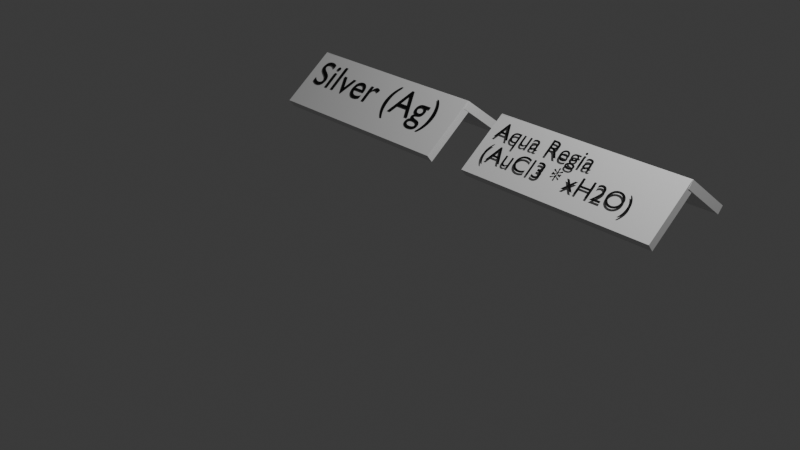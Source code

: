 # Source: Names_ig.blend  (saved by Blender 4.5.90; exported with 4.5.12 LTS)
import bpy
from mathutils import Matrix  # noqa: F401  (used for matrix-valued properties, if any)

bpy.ops.wm.read_factory_settings(use_empty=True)
scene = bpy.context.scene
scene.name = 'Scene'

# ---- collections
col_collection = bpy.data.collections.new('Collection'); scene.collection.children.link(col_collection)

# ---- materials (node trees are filled in below, after node groups)
mat_material = bpy.data.materials.new('Material')
mat_material.alpha_threshold = 0.0
mat_material.roughness = 0.5
mat_material.line_color = (0.0, 0.0, 0.0, 1.0)
mat_material_001 = bpy.data.materials.new('Material.001')
mat_material_001.alpha_threshold = 0.0
mat_material_001.roughness = 0.5
mat_material_001.line_color = (0.0, 0.0, 0.0, 1.0)
mat_material_002 = bpy.data.materials.new('Material.002')
mat_material_003 = bpy.data.materials.new('Material.003')
mat_material_004 = bpy.data.materials.new('Material.004')
mat_material_004.alpha_threshold = 0.0
mat_material_004.roughness = 0.5
mat_material_004.line_color = (0.0, 0.0, 0.0, 1.0)
mat_material_005 = bpy.data.materials.new('Material.005')
mat_material_005.alpha_threshold = 0.0
mat_material_005.roughness = 0.5
mat_material_005.line_color = (0.0, 0.0, 0.0, 1.0)

# ---- material node trees
mat_material.use_nodes = True; mat_material.node_tree.nodes.clear()
_N = mat_material.node_tree.nodes; _L = mat_material.node_tree.links
n0 = _N.new('ShaderNodeOutputMaterial'); n0.name = 'Material Output'; n0.location = (200, 100)
n1 = _N.new('ShaderNodeBsdfPrincipled'); n1.name = 'Principled BSDF'; n1.location = (-200, 100)
n1.inputs[3].default_value = 1.45
_L.new(n1.outputs[0], n0.inputs[0])
n0.is_active_output = True
mat_material_001.use_nodes = True; mat_material_001.node_tree.nodes.clear()
_N = mat_material_001.node_tree.nodes; _L = mat_material_001.node_tree.links
n0 = _N.new('ShaderNodeOutputMaterial'); n0.name = 'Material Output'; n0.location = (200, 100)
n1 = _N.new('ShaderNodeBsdfPrincipled'); n1.name = 'Principled BSDF'; n1.location = (-200, 100)
n1.inputs[3].default_value = 1.45
_L.new(n1.outputs[0], n0.inputs[0])
n0.is_active_output = True
mat_material_002.use_nodes = True; mat_material_002.node_tree.nodes.clear()
_N = mat_material_002.node_tree.nodes; _L = mat_material_002.node_tree.links
n0 = _N.new('ShaderNodeBsdfPrincipled'); n0.name = 'Principled BSDF'; n0.location = (-200, 100)
n0.inputs[0].default_value = (0.0, 0.0, 0.0, 1.0)
n1 = _N.new('ShaderNodeOutputMaterial'); n1.name = 'Material Output'; n1.location = (200, 100)
_L.new(n0.outputs[0], n1.inputs[0])
n1.is_active_output = True
mat_material_003.use_nodes = True; mat_material_003.node_tree.nodes.clear()
_N = mat_material_003.node_tree.nodes; _L = mat_material_003.node_tree.links
n0 = _N.new('ShaderNodeBsdfPrincipled'); n0.name = 'Principled BSDF'; n0.location = (-200, 100)
n0.inputs[0].default_value = (0.0, 0.0, 0.0, 1.0)
n1 = _N.new('ShaderNodeOutputMaterial'); n1.name = 'Material Output'; n1.location = (200, 100)
_L.new(n0.outputs[0], n1.inputs[0])
n1.is_active_output = True
mat_material_004.use_nodes = True; mat_material_004.node_tree.nodes.clear()
_N = mat_material_004.node_tree.nodes; _L = mat_material_004.node_tree.links
n0 = _N.new('ShaderNodeOutputMaterial'); n0.name = 'Material Output'; n0.location = (200, 100)
n1 = _N.new('ShaderNodeBsdfPrincipled'); n1.name = 'Principled BSDF'; n1.location = (-200, 100)
n1.inputs[3].default_value = 1.45
_L.new(n1.outputs[0], n0.inputs[0])
n0.is_active_output = True
mat_material_005.use_nodes = True; mat_material_005.node_tree.nodes.clear()
_N = mat_material_005.node_tree.nodes; _L = mat_material_005.node_tree.links
n0 = _N.new('ShaderNodeOutputMaterial'); n0.name = 'Material Output'; n0.location = (200, 100)
n1 = _N.new('ShaderNodeBsdfPrincipled'); n1.name = 'Principled BSDF'; n1.location = (-200, 100)
n1.inputs[3].default_value = 1.45
_L.new(n1.outputs[0], n0.inputs[0])
n0.is_active_output = True

# ---- world
world_world = bpy.data.worlds.new('World'); scene.world = world_world
world_world.use_nodes = True; world_world.node_tree.nodes.clear()
_N = world_world.node_tree.nodes; _L = world_world.node_tree.links
n0 = _N.new('ShaderNodeOutputWorld'); n0.name = 'World Output'; n0.location = (200, 100)
n1 = _N.new('ShaderNodeBackground'); n1.name = 'Background'; n1.location = (-200, 100)
n1.inputs[0].default_value = (0.05088, 0.05088, 0.05088, 1.0)
_L.new(n1.outputs[0], n0.inputs[0])
n0.is_active_output = True
world_world.color = (0.05088, 0.05088, 0.05088)
world_world.sun_shadow_jitter_overblur = 0.0

# ---- cameras
cam_camera = bpy.data.cameras.new('Camera')
cam_camera.clip_end = 100.0
cam_camera.ortho_scale = 7.314

# ---- lights
light_light = bpy.data.lights.new('Light', 'POINT')
light_light.energy = 1000.0
light_light.shadow_soft_size = 0.1

# ---- meshes
me_cube = bpy.data.meshes.new('Cube')
me_cube.from_pydata([(1.0, -0.9054, 1.0), (1.0, -0.9054, 0.3514), (1.0, -1.0, 1.0), (1.0, -1.0, 0.3514), (-1.0, -0.9054, 1.0), (-1.0, -0.9054, 0.3514), (-1.0, -1.0, 1.0), (-1.0, -1.0, 0.3514)], [], [(0, 4, 6, 2), (3, 2, 6, 7), (7, 6, 4, 5), (5, 1, 3, 7), (1, 0, 2, 3), (5, 4, 0, 1)])
_uv = me_cube.uv_layers.new(name='UVMap')
_uv.uv.foreach_set('vector', [0.625, 0.5, 0.875, 0.5, 0.875, 0.75, 0.625, 0.75, 0.375, 0.75, 0.625, 0.75, 0.625, 1.0, 0.375, 1.0, 0.375, 0.0, 0.625, 0.0, 0.625, 0.25, 0.375, 0.25, 0.125, 0.5, 0.375, 0.5, 0.375, 0.75, 0.125, 0.75, 0.375, 0.5, 0.625, 0.5, 0.625, 0.75, 0.375, 0.75, 0.375, 0.25, 0.625, 0.25, 0.625, 0.5, 0.375, 0.5])
me_cube.materials.append(mat_material)
me_cube.use_mirror_vertex_groups = False
me_cube.update()
me_cube_001 = bpy.data.meshes.new('Cube.001')
me_cube_001.from_pydata([(1.0, -0.9054, 1.0), (1.0, -0.9054, 0.3514), (1.0, -0.9902, 0.9925), (1.0, -0.9902, 0.3439), (-1.0, -0.9054, 1.0), (-1.0, -0.9054, 0.3514), (-1.0, -0.9902, 0.9925), (-1.0, -0.9902, 0.3439)], [], [(0, 4, 6, 2), (3, 2, 6, 7), (7, 6, 4, 5), (5, 1, 3, 7), (1, 0, 2, 3), (5, 4, 0, 1)])
_uv = me_cube_001.uv_layers.new(name='UVMap')
_uv.uv.foreach_set('vector', [0.625, 0.5, 0.875, 0.5, 0.875, 0.75, 0.625, 0.75, 0.375, 0.75, 0.625, 0.75, 0.625, 1.0, 0.375, 1.0, 0.375, 0.0, 0.625, 0.0, 0.625, 0.25, 0.375, 0.25, 0.125, 0.5, 0.375, 0.5, 0.375, 0.75, 0.125, 0.75, 0.375, 0.5, 0.625, 0.5, 0.625, 0.75, 0.375, 0.75, 0.375, 0.25, 0.625, 0.25, 0.625, 0.5, 0.375, 0.5])
me_cube_001.materials.append(mat_material_001)
me_cube_001.use_mirror_vertex_groups = False
me_cube_001.update()
me_cube_002 = bpy.data.meshes.new('Cube.002')
me_cube_002.from_pydata([(1.0, -0.9054, 1.0), (1.0, -0.9054, 0.3514), (1.0, -0.9902, 0.9925), (1.0, -0.9902, 0.3439), (-1.0, -0.9054, 1.0), (-1.0, -0.9054, 0.3514), (-1.0, -0.9902, 0.9925), (-1.0, -0.9902, 0.3439)], [], [(0, 4, 6, 2), (3, 2, 6, 7), (7, 6, 4, 5), (5, 1, 3, 7), (1, 0, 2, 3), (5, 4, 0, 1)])
_uv = me_cube_002.uv_layers.new(name='UVMap')
_uv.uv.foreach_set('vector', [0.625, 0.5, 0.875, 0.5, 0.875, 0.75, 0.625, 0.75, 0.375, 0.75, 0.625, 0.75, 0.625, 1.0, 0.375, 1.0, 0.375, 0.0, 0.625, 0.0, 0.625, 0.25, 0.375, 0.25, 0.125, 0.5, 0.375, 0.5, 0.375, 0.75, 0.125, 0.75, 0.375, 0.5, 0.625, 0.5, 0.625, 0.75, 0.375, 0.75, 0.375, 0.25, 0.625, 0.25, 0.625, 0.5, 0.375, 0.5])
me_cube_002.materials.append(mat_material_004)
me_cube_002.use_mirror_vertex_groups = False
me_cube_002.update()
me_cube_003 = bpy.data.meshes.new('Cube.003')
me_cube_003.from_pydata([(1.0, -0.9054, 1.0), (1.0, -0.9054, 0.3514), (1.0, -1.0, 1.0), (1.0, -1.0, 0.3514), (-1.0, -0.9054, 1.0), (-1.0, -0.9054, 0.3514), (-1.0, -1.0, 1.0), (-1.0, -1.0, 0.3514)], [], [(0, 4, 6, 2), (3, 2, 6, 7), (7, 6, 4, 5), (5, 1, 3, 7), (1, 0, 2, 3), (5, 4, 0, 1)])
_uv = me_cube_003.uv_layers.new(name='UVMap')
_uv.uv.foreach_set('vector', [0.625, 0.5, 0.875, 0.5, 0.875, 0.75, 0.625, 0.75, 0.375, 0.75, 0.625, 0.75, 0.625, 1.0, 0.375, 1.0, 0.375, 0.0, 0.625, 0.0, 0.625, 0.25, 0.375, 0.25, 0.125, 0.5, 0.375, 0.5, 0.375, 0.75, 0.125, 0.75, 0.375, 0.5, 0.625, 0.5, 0.625, 0.75, 0.375, 0.75, 0.375, 0.25, 0.625, 0.25, 0.625, 0.5, 0.375, 0.5])
me_cube_003.materials.append(mat_material_005)
me_cube_003.use_mirror_vertex_groups = False
me_cube_003.update()

# ---- curves / text
txt_text = bpy.data.curves.new('Text', 'FONT')
txt_text.dimensions = '2D'
txt_text.body = 'Silver (Ag)'
txt_text.materials.append(mat_material_002)
txt_text_001 = bpy.data.curves.new('Text.001', 'FONT')
txt_text_001.dimensions = '2D'
txt_text_001.body = 'Aqua Regia \n(AuCl3 * xH2O)'
txt_text_001.materials.append(mat_material_003)

# ---- objects
ob_cube = bpy.data.objects.new('Cube', me_cube)
ob_light = bpy.data.objects.new('Light', light_light)
ob_camera = bpy.data.objects.new('Camera', cam_camera)
ob_cube_001 = bpy.data.objects.new('Cube.001', me_cube_001)
ob_text = bpy.data.objects.new('Text', txt_text)
ob_text_001 = bpy.data.objects.new('Text.001', txt_text_001)
ob_cube_002 = bpy.data.objects.new('Cube.002', me_cube_002)
ob_cube_003 = bpy.data.objects.new('Cube.003', me_cube_003)

# ---- transforms, parenting, visibility, modifiers, constraints
ob_cube.location = (-0.1947, -0.08132, 0.04777)
ob_cube.rotation_euler = (-0.9182, -0.0, 0.0)
ob_cube.lock_rotations_4d = False
ob_cube.empty_display_type = 'ARROWS'
ob_cube.lineart.crease_threshold = 0.0
ob_light.location = (4.076, 1.005, 5.904)
ob_light.rotation_euler = (0.6503, 0.05522, 1.866)
ob_light.lock_rotations_4d = False
ob_light.empty_display_type = 'ARROWS'
ob_light.color = (0.0, 0.0, 0.0, 0.0)
ob_light.lineart.crease_threshold = 0.0
ob_camera.location = (7.359, -6.926, 4.958)
ob_camera.rotation_euler = (1.109, 0.0, 0.8149)
ob_camera.lock_rotations_4d = False
ob_camera.empty_display_type = 'ARROWS'
ob_camera.color = (0.0, 0.0, 0.0, 0.0)
ob_camera.display_type = 'WIRE'
ob_camera.lineart.crease_threshold = 0.0
ob_cube_001.location = (-0.1947, 0.296, 0.05825)
ob_cube_001.rotation_euler = (-0.9182, -0.0, 3.149)
ob_cube_001.lock_rotations_4d = False
ob_cube_001.empty_display_type = 'ARROWS'
ob_cube_001.lineart.crease_threshold = 0.0
ob_text.location = (-1.1, -0.1961, 1.226)
ob_text.rotation_euler = (0.6651, -0.0, 0.0)
ob_text.scale = (0.4067, 0.4067, 0.4067)
ob_text_001.location = (1.246, -0.01915, 1.269)
ob_text_001.rotation_euler = (0.6651, -0.0, 0.0)
ob_text_001.scale = (0.2371, 0.2371, 0.2371)
ob_cube_002.location = (2.152, 0.3773, 0.01049)
ob_cube_002.rotation_euler = (-0.9182, -0.0, 3.149)
ob_cube_002.lock_rotations_4d = False
ob_cube_002.empty_display_type = 'ARROWS'
ob_cube_002.lineart.crease_threshold = 0.0
ob_cube_003.location = (2.152, 0.0, 0.0)
ob_cube_003.rotation_euler = (-0.9182, -0.0, 0.0)
ob_cube_003.lock_rotations_4d = False
ob_cube_003.empty_display_type = 'ARROWS'
ob_cube_003.lineart.crease_threshold = 0.0

# ---- collection membership
col_collection.objects.link(ob_cube)
col_collection.objects.link(ob_light)
col_collection.objects.link(ob_camera)
col_collection.objects.link(ob_cube_001)
col_collection.objects.link(ob_text)
col_collection.objects.link(ob_text_001)
col_collection.objects.link(ob_cube_002)
col_collection.objects.link(ob_cube_003)

# ---- scene / render settings (as saved in the file)
scene.camera = ob_camera
scene.frame_start = 1; scene.frame_end = 250; scene.frame_set(1)
scene.render.engine = 'BLENDER_EEVEE_NEXT'
bpy.context.view_layer.update()
